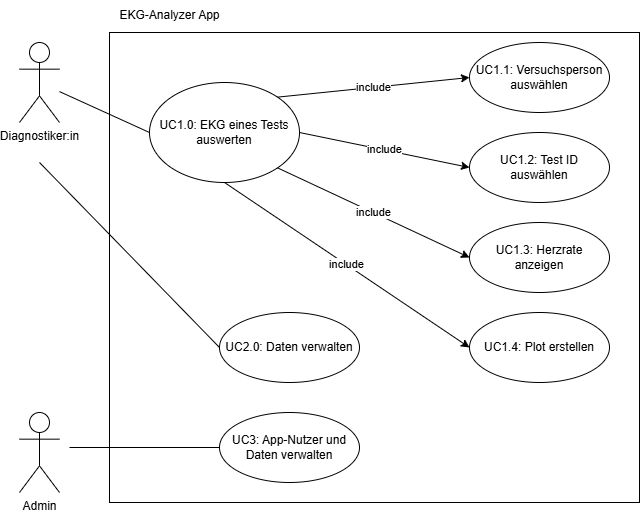

The diagram above was exported from draw.io. Its source (the exported page's mxGraphModel, read from the mxfile embedded in the PNG):
<mxGraphModel dx="754" dy="1649" grid="1" gridSize="10" guides="1" tooltips="1" connect="1" arrows="1" fold="1" page="1" pageScale="1" pageWidth="827" pageHeight="1169" math="0" shadow="0">
  <root>
    <mxCell id="0" />
    <mxCell id="1" parent="0" />
    <mxCell id="UhvVKs_pMBKszizQFNlT-1" value="" style="rounded=0;whiteSpace=wrap;html=1;" vertex="1" parent="1">
      <mxGeometry x="150" y="20" width="530" height="470" as="geometry" />
    </mxCell>
    <mxCell id="UhvVKs_pMBKszizQFNlT-2" value="Diagnostiker:in&lt;div&gt;&lt;br&gt;&lt;/div&gt;" style="shape=umlActor;verticalLabelPosition=bottom;verticalAlign=top;html=1;outlineConnect=0;" vertex="1" parent="1">
      <mxGeometry x="60" y="30" width="40" height="80" as="geometry" />
    </mxCell>
    <mxCell id="UhvVKs_pMBKszizQFNlT-3" value="UC1.1: Versuchsperson auswählen" style="ellipse;whiteSpace=wrap;html=1;" vertex="1" parent="1">
      <mxGeometry x="510" y="30" width="140" height="70" as="geometry" />
    </mxCell>
    <mxCell id="UhvVKs_pMBKszizQFNlT-4" value="UC1.2: Test ID auswählen" style="ellipse;whiteSpace=wrap;html=1;" vertex="1" parent="1">
      <mxGeometry x="510" y="120" width="140" height="70" as="geometry" />
    </mxCell>
    <mxCell id="UhvVKs_pMBKszizQFNlT-5" value="UC1.4: Plot erstellen" style="ellipse;whiteSpace=wrap;html=1;" vertex="1" parent="1">
      <mxGeometry x="510" y="300" width="140" height="70" as="geometry" />
    </mxCell>
    <mxCell id="UhvVKs_pMBKszizQFNlT-6" value="UC1.3: Herzrate anzeigen" style="ellipse;whiteSpace=wrap;html=1;" vertex="1" parent="1">
      <mxGeometry x="510" y="210" width="140" height="70" as="geometry" />
    </mxCell>
    <mxCell id="UhvVKs_pMBKszizQFNlT-7" value="UC1.0: EKG eines Tests auswerten" style="ellipse;whiteSpace=wrap;html=1;" vertex="1" parent="1">
      <mxGeometry x="190" y="70" width="150" height="100" as="geometry" />
    </mxCell>
    <mxCell id="UhvVKs_pMBKszizQFNlT-10" value="include" style="endArrow=classic;html=1;rounded=0;entryX=0;entryY=0.5;entryDx=0;entryDy=0;exitX=1;exitY=0;exitDx=0;exitDy=0;" edge="1" parent="1" source="UhvVKs_pMBKszizQFNlT-7" target="UhvVKs_pMBKszizQFNlT-3">
      <mxGeometry width="50" height="50" relative="1" as="geometry">
        <mxPoint x="340" y="160" as="sourcePoint" />
        <mxPoint x="390" y="110" as="targetPoint" />
      </mxGeometry>
    </mxCell>
    <mxCell id="UhvVKs_pMBKszizQFNlT-11" value="include" style="endArrow=classic;html=1;rounded=0;entryX=0;entryY=0.5;entryDx=0;entryDy=0;exitX=1;exitY=0.5;exitDx=0;exitDy=0;" edge="1" parent="1" source="UhvVKs_pMBKszizQFNlT-7" target="UhvVKs_pMBKszizQFNlT-4">
      <mxGeometry width="50" height="50" relative="1" as="geometry">
        <mxPoint x="400" y="250" as="sourcePoint" />
        <mxPoint x="450" y="200" as="targetPoint" />
      </mxGeometry>
    </mxCell>
    <mxCell id="UhvVKs_pMBKszizQFNlT-12" value="include" style="endArrow=classic;html=1;rounded=0;exitX=1;exitY=1;exitDx=0;exitDy=0;entryX=0;entryY=0.5;entryDx=0;entryDy=0;" edge="1" parent="1" source="UhvVKs_pMBKszizQFNlT-7" target="UhvVKs_pMBKszizQFNlT-6">
      <mxGeometry width="50" height="50" relative="1" as="geometry">
        <mxPoint x="400" y="250" as="sourcePoint" />
        <mxPoint x="450" y="200" as="targetPoint" />
      </mxGeometry>
    </mxCell>
    <mxCell id="UhvVKs_pMBKszizQFNlT-13" value="include" style="endArrow=classic;html=1;rounded=0;exitX=0.5;exitY=1;exitDx=0;exitDy=0;entryX=0;entryY=0.5;entryDx=0;entryDy=0;" edge="1" parent="1" source="UhvVKs_pMBKszizQFNlT-7" target="UhvVKs_pMBKszizQFNlT-5">
      <mxGeometry width="50" height="50" relative="1" as="geometry">
        <mxPoint x="400" y="250" as="sourcePoint" />
        <mxPoint x="450" y="200" as="targetPoint" />
      </mxGeometry>
    </mxCell>
    <mxCell id="UhvVKs_pMBKszizQFNlT-15" value="" style="endArrow=none;html=1;rounded=0;exitX=0;exitY=0.5;exitDx=0;exitDy=0;" edge="1" parent="1" source="UhvVKs_pMBKszizQFNlT-7" target="UhvVKs_pMBKszizQFNlT-2">
      <mxGeometry width="50" height="50" relative="1" as="geometry">
        <mxPoint x="400" y="250" as="sourcePoint" />
        <mxPoint x="120" y="80" as="targetPoint" />
      </mxGeometry>
    </mxCell>
    <mxCell id="UhvVKs_pMBKszizQFNlT-16" value="UC2.0: Daten verwalten" style="ellipse;whiteSpace=wrap;html=1;" vertex="1" parent="1">
      <mxGeometry x="260" y="300" width="140" height="70" as="geometry" />
    </mxCell>
    <mxCell id="UhvVKs_pMBKszizQFNlT-17" value="" style="endArrow=none;html=1;rounded=0;exitX=0;exitY=0.5;exitDx=0;exitDy=0;" edge="1" parent="1" source="UhvVKs_pMBKszizQFNlT-16">
      <mxGeometry width="50" height="50" relative="1" as="geometry">
        <mxPoint x="400" y="310" as="sourcePoint" />
        <mxPoint x="80" y="150" as="targetPoint" />
      </mxGeometry>
    </mxCell>
    <mxCell id="UhvVKs_pMBKszizQFNlT-18" value="Admin&lt;div&gt;&lt;br&gt;&lt;/div&gt;" style="shape=umlActor;verticalLabelPosition=bottom;verticalAlign=top;html=1;outlineConnect=0;" vertex="1" parent="1">
      <mxGeometry x="60" y="400" width="40" height="80" as="geometry" />
    </mxCell>
    <mxCell id="UhvVKs_pMBKszizQFNlT-19" value="UC3: App-Nutzer und Daten verwalten" style="ellipse;whiteSpace=wrap;html=1;" vertex="1" parent="1">
      <mxGeometry x="260" y="400" width="140" height="70" as="geometry" />
    </mxCell>
    <mxCell id="UhvVKs_pMBKszizQFNlT-20" style="edgeStyle=orthogonalEdgeStyle;rounded=0;orthogonalLoop=1;jettySize=auto;html=1;exitX=0.5;exitY=1;exitDx=0;exitDy=0;" edge="1" parent="1" source="UhvVKs_pMBKszizQFNlT-1" target="UhvVKs_pMBKszizQFNlT-1">
      <mxGeometry relative="1" as="geometry" />
    </mxCell>
    <mxCell id="UhvVKs_pMBKszizQFNlT-23" value="" style="endArrow=none;html=1;rounded=0;entryX=0;entryY=0.5;entryDx=0;entryDy=0;" edge="1" parent="1" target="UhvVKs_pMBKszizQFNlT-19">
      <mxGeometry width="50" height="50" relative="1" as="geometry">
        <mxPoint x="110" y="435" as="sourcePoint" />
        <mxPoint x="360" y="350" as="targetPoint" />
      </mxGeometry>
    </mxCell>
    <mxCell id="UhvVKs_pMBKszizQFNlT-25" value="EKG-Analyzer App" style="text;html=1;align=center;verticalAlign=middle;resizable=0;points=[];autosize=1;strokeColor=none;fillColor=none;" vertex="1" parent="1">
      <mxGeometry x="150" y="-12" width="120" height="30" as="geometry" />
    </mxCell>
  </root>
</mxGraphModel>